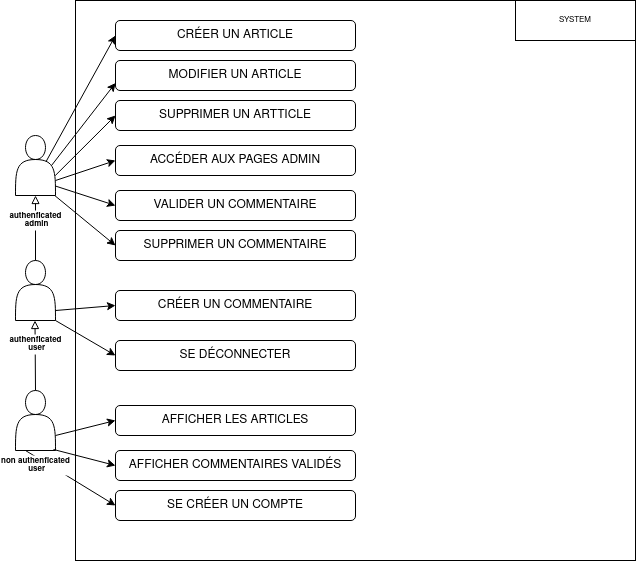

The diagram above was exported from draw.io. Its source (the exported page's mxGraphModel, read from the mxfile embedded in the PNG):
<mxGraphModel dx="867" dy="513" grid="1" gridSize="10" guides="1" tooltips="1" connect="1" arrows="1" fold="1" page="1" pageScale="1" pageWidth="827" pageHeight="1169" math="0" shadow="0">
  <root>
    <mxCell id="0" />
    <mxCell id="1" parent="0" />
    <mxCell id="vbtZYTMvn3PEoc0B9la2-1" value="" style="shape=actor;whiteSpace=wrap;html=1;" parent="1" vertex="1">
      <mxGeometry x="20" y="135" width="40" height="60" as="geometry" />
    </mxCell>
    <mxCell id="vbtZYTMvn3PEoc0B9la2-2" value="" style="whiteSpace=wrap;html=1;aspect=fixed;" parent="1" vertex="1">
      <mxGeometry x="80" width="560" height="560" as="geometry" />
    </mxCell>
    <mxCell id="vbtZYTMvn3PEoc0B9la2-3" value="MODIFIER UN ARTICLE" style="rounded=1;whiteSpace=wrap;html=1;" parent="1" vertex="1">
      <mxGeometry x="120" y="60" width="240" height="30" as="geometry" />
    </mxCell>
    <mxCell id="vbtZYTMvn3PEoc0B9la2-4" value="" style="shape=actor;whiteSpace=wrap;html=1;" parent="1" vertex="1">
      <mxGeometry x="20" y="260" width="40" height="60" as="geometry" />
    </mxCell>
    <mxCell id="vbtZYTMvn3PEoc0B9la2-5" value="" style="endArrow=block;html=1;rounded=0;entryX=0.5;entryY=1;entryDx=0;entryDy=0;endFill=0;exitX=0.5;exitY=0;exitDx=0;exitDy=0;" parent="1" source="vbtZYTMvn3PEoc0B9la2-4" target="vbtZYTMvn3PEoc0B9la2-1" edge="1">
      <mxGeometry width="50" height="50" relative="1" as="geometry">
        <mxPoint x="40" y="250" as="sourcePoint" />
        <mxPoint x="90" y="200" as="targetPoint" />
      </mxGeometry>
    </mxCell>
    <mxCell id="vbtZYTMvn3PEoc0B9la2-6" value="" style="shape=actor;whiteSpace=wrap;html=1;" parent="1" vertex="1">
      <mxGeometry x="20" y="390" width="40" height="60" as="geometry" />
    </mxCell>
    <mxCell id="vbtZYTMvn3PEoc0B9la2-7" value="" style="endArrow=block;html=1;rounded=0;entryX=0.5;entryY=1;entryDx=0;entryDy=0;endFill=0;exitX=0.5;exitY=0;exitDx=0;exitDy=0;" parent="1" source="vbtZYTMvn3PEoc0B9la2-6" edge="1">
      <mxGeometry width="50" height="50" relative="1" as="geometry">
        <mxPoint x="39.5" y="385" as="sourcePoint" />
        <mxPoint x="39.5" y="320" as="targetPoint" />
      </mxGeometry>
    </mxCell>
    <mxCell id="vbtZYTMvn3PEoc0B9la2-8" value="AFFICHER LES ARTICLES" style="rounded=1;whiteSpace=wrap;html=1;" parent="1" vertex="1">
      <mxGeometry x="120" y="405" width="240" height="30" as="geometry" />
    </mxCell>
    <mxCell id="vbtZYTMvn3PEoc0B9la2-9" value="AFFICHER COMMENTAIRES VALIDÉS" style="rounded=1;whiteSpace=wrap;html=1;" parent="1" vertex="1">
      <mxGeometry x="120" y="450" width="240" height="30" as="geometry" />
    </mxCell>
    <mxCell id="vbtZYTMvn3PEoc0B9la2-10" value="" style="endArrow=classic;html=1;rounded=0;entryX=0;entryY=0.5;entryDx=0;entryDy=0;" parent="1" target="vbtZYTMvn3PEoc0B9la2-8" edge="1">
      <mxGeometry width="50" height="50" relative="1" as="geometry">
        <mxPoint x="60" y="435" as="sourcePoint" />
        <mxPoint x="110" y="385" as="targetPoint" />
      </mxGeometry>
    </mxCell>
    <mxCell id="vbtZYTMvn3PEoc0B9la2-11" value="" style="endArrow=classic;html=1;rounded=0;entryX=0;entryY=0.5;entryDx=0;entryDy=0;exitX=0.95;exitY=0.983;exitDx=0;exitDy=0;exitPerimeter=0;" parent="1" source="vbtZYTMvn3PEoc0B9la2-6" target="vbtZYTMvn3PEoc0B9la2-9" edge="1">
      <mxGeometry width="50" height="50" relative="1" as="geometry">
        <mxPoint x="70" y="445" as="sourcePoint" />
        <mxPoint x="130" y="430" as="targetPoint" />
      </mxGeometry>
    </mxCell>
    <mxCell id="vbtZYTMvn3PEoc0B9la2-12" value="CRÉER UN COMMENTAIRE" style="rounded=1;whiteSpace=wrap;html=1;" parent="1" vertex="1">
      <mxGeometry x="120" y="290" width="240" height="30" as="geometry" />
    </mxCell>
    <mxCell id="vbtZYTMvn3PEoc0B9la2-13" value="VALIDER UN COMMENTAIRE" style="rounded=1;whiteSpace=wrap;html=1;" parent="1" vertex="1">
      <mxGeometry x="120" y="190" width="240" height="30" as="geometry" />
    </mxCell>
    <mxCell id="vbtZYTMvn3PEoc0B9la2-14" value="SUPPRIMER UN COMMENTAIRE" style="rounded=1;whiteSpace=wrap;html=1;" parent="1" vertex="1">
      <mxGeometry x="120" y="230" width="240" height="30" as="geometry" />
    </mxCell>
    <mxCell id="vbtZYTMvn3PEoc0B9la2-15" value="SE DÉCONNECTER" style="rounded=1;whiteSpace=wrap;html=1;" parent="1" vertex="1">
      <mxGeometry x="120" y="340" width="240" height="30" as="geometry" />
    </mxCell>
    <mxCell id="vbtZYTMvn3PEoc0B9la2-16" value="SE CRÉER UN COMPTE" style="rounded=1;whiteSpace=wrap;html=1;" parent="1" vertex="1">
      <mxGeometry x="120" y="490" width="240" height="30" as="geometry" />
    </mxCell>
    <mxCell id="vbtZYTMvn3PEoc0B9la2-18" value="" style="endArrow=classic;html=1;rounded=0;entryX=0;entryY=0.5;entryDx=0;entryDy=0;exitX=0.95;exitY=0.983;exitDx=0;exitDy=0;exitPerimeter=0;" parent="1" target="vbtZYTMvn3PEoc0B9la2-16" edge="1">
      <mxGeometry width="50" height="50" relative="1" as="geometry">
        <mxPoint x="30" y="450" as="sourcePoint" />
        <mxPoint x="92" y="466" as="targetPoint" />
      </mxGeometry>
    </mxCell>
    <mxCell id="vbtZYTMvn3PEoc0B9la2-19" value="CRÉER UN ARTICLE" style="rounded=1;whiteSpace=wrap;html=1;" parent="1" vertex="1">
      <mxGeometry x="120" y="20" width="240" height="30" as="geometry" />
    </mxCell>
    <mxCell id="zDKcjH--M2n3jzbXzmeh-1" value="" style="endArrow=classic;html=1;rounded=0;entryX=0;entryY=0.5;entryDx=0;entryDy=0;" edge="1" parent="1" target="vbtZYTMvn3PEoc0B9la2-12">
      <mxGeometry width="50" height="50" relative="1" as="geometry">
        <mxPoint x="60" y="310" as="sourcePoint" />
        <mxPoint x="120" y="295" as="targetPoint" />
      </mxGeometry>
    </mxCell>
    <mxCell id="zDKcjH--M2n3jzbXzmeh-2" value="" style="endArrow=classic;html=1;rounded=0;entryX=0;entryY=0.5;entryDx=0;entryDy=0;" edge="1" parent="1" target="vbtZYTMvn3PEoc0B9la2-15">
      <mxGeometry width="50" height="50" relative="1" as="geometry">
        <mxPoint x="60" y="320" as="sourcePoint" />
        <mxPoint x="120" y="305" as="targetPoint" />
      </mxGeometry>
    </mxCell>
    <mxCell id="zDKcjH--M2n3jzbXzmeh-3" value="" style="endArrow=classic;html=1;rounded=0;entryX=0;entryY=0.5;entryDx=0;entryDy=0;exitX=1.006;exitY=0.844;exitDx=0;exitDy=0;exitPerimeter=0;" edge="1" parent="1" source="vbtZYTMvn3PEoc0B9la2-1" target="vbtZYTMvn3PEoc0B9la2-13">
      <mxGeometry width="50" height="50" relative="1" as="geometry">
        <mxPoint x="60" y="170" as="sourcePoint" />
        <mxPoint x="120" y="155" as="targetPoint" />
      </mxGeometry>
    </mxCell>
    <mxCell id="zDKcjH--M2n3jzbXzmeh-4" value="" style="endArrow=classic;html=1;rounded=0;entryX=0;entryY=0.5;entryDx=0;entryDy=0;exitX=0.989;exitY=1.005;exitDx=0;exitDy=0;exitPerimeter=0;" edge="1" parent="1" source="vbtZYTMvn3PEoc0B9la2-1" target="vbtZYTMvn3PEoc0B9la2-14">
      <mxGeometry width="50" height="50" relative="1" as="geometry">
        <mxPoint x="60" y="185" as="sourcePoint" />
        <mxPoint x="120" y="170" as="targetPoint" />
      </mxGeometry>
    </mxCell>
    <mxCell id="zDKcjH--M2n3jzbXzmeh-5" value="" style="endArrow=classic;html=1;rounded=0;entryX=0;entryY=0.75;entryDx=0;entryDy=0;exitX=0.9;exitY=0.5;exitDx=0;exitDy=0;exitPerimeter=0;" edge="1" parent="1" source="vbtZYTMvn3PEoc0B9la2-1" target="vbtZYTMvn3PEoc0B9la2-3">
      <mxGeometry width="50" height="50" relative="1" as="geometry">
        <mxPoint x="50" y="162.5" as="sourcePoint" />
        <mxPoint x="110" y="147.5" as="targetPoint" />
      </mxGeometry>
    </mxCell>
    <mxCell id="zDKcjH--M2n3jzbXzmeh-6" value="" style="endArrow=classic;html=1;rounded=0;entryX=0;entryY=0.5;entryDx=0;entryDy=0;exitX=0.768;exitY=0.43;exitDx=0;exitDy=0;exitPerimeter=0;" edge="1" parent="1" source="vbtZYTMvn3PEoc0B9la2-1" target="vbtZYTMvn3PEoc0B9la2-19">
      <mxGeometry width="50" height="50" relative="1" as="geometry">
        <mxPoint x="60" y="150" as="sourcePoint" />
        <mxPoint x="114" y="120" as="targetPoint" />
      </mxGeometry>
    </mxCell>
    <mxCell id="zDKcjH--M2n3jzbXzmeh-8" value="&lt;div style=&quot;font-size: 8px; line-height: 110%;&quot;&gt;&lt;font style=&quot;font-size: 8px;&quot;&gt;non authenficated&lt;/font&gt;&lt;/div&gt;&lt;div style=&quot;line-height: 110%; font-size: 8px;&quot;&gt;&lt;font style=&quot;font-size: 8px;&quot;&gt;&amp;nbsp;user&lt;/font&gt;&lt;/div&gt;" style="text;strokeColor=none;fillColor=default;html=1;fontSize=24;fontStyle=1;verticalAlign=middle;align=center;" vertex="1" parent="1">
      <mxGeometry x="5" y="455" width="70" height="20" as="geometry" />
    </mxCell>
    <mxCell id="zDKcjH--M2n3jzbXzmeh-12" value="&lt;div style=&quot;font-size: 8px; line-height: 110%;&quot;&gt;&lt;font style=&quot;font-size: 8px;&quot;&gt;authenficated&lt;/font&gt;&lt;/div&gt;&lt;div style=&quot;line-height: 110%; font-size: 8px;&quot;&gt;&lt;font style=&quot;font-size: 8px;&quot;&gt;&amp;nbsp;user&lt;/font&gt;&lt;/div&gt;" style="text;html=1;fontSize=24;fontStyle=1;verticalAlign=middle;align=center;fillColor=default;" vertex="1" parent="1">
      <mxGeometry x="5" y="334" width="70" height="20" as="geometry" />
    </mxCell>
    <mxCell id="zDKcjH--M2n3jzbXzmeh-14" value="&lt;div style=&quot;font-size: 8px; line-height: 110%;&quot;&gt;&lt;font style=&quot;font-size: 8px;&quot;&gt;authenficated&lt;/font&gt;&lt;/div&gt;&lt;div style=&quot;line-height: 110%; font-size: 8px;&quot;&gt;&lt;font style=&quot;font-size: 8px;&quot;&gt;&amp;nbsp;admin&lt;/font&gt;&lt;/div&gt;" style="text;html=1;fontSize=24;fontStyle=1;verticalAlign=middle;align=center;fillColor=default;" vertex="1" parent="1">
      <mxGeometry x="5" y="210" width="70" height="20" as="geometry" />
    </mxCell>
    <mxCell id="zDKcjH--M2n3jzbXzmeh-16" value="SUPPRIMER UN ARTTICLE" style="rounded=1;whiteSpace=wrap;html=1;" vertex="1" parent="1">
      <mxGeometry x="120" y="100" width="240" height="30" as="geometry" />
    </mxCell>
    <mxCell id="zDKcjH--M2n3jzbXzmeh-18" value="" style="endArrow=classic;html=1;rounded=0;entryX=0;entryY=0.5;entryDx=0;entryDy=0;exitX=0.994;exitY=0.668;exitDx=0;exitDy=0;exitPerimeter=0;" edge="1" parent="1" source="vbtZYTMvn3PEoc0B9la2-1" target="zDKcjH--M2n3jzbXzmeh-16">
      <mxGeometry width="50" height="50" relative="1" as="geometry">
        <mxPoint x="56" y="170" as="sourcePoint" />
        <mxPoint x="130" y="113" as="targetPoint" />
      </mxGeometry>
    </mxCell>
    <mxCell id="zDKcjH--M2n3jzbXzmeh-19" value="SYSTEM" style="rounded=0;whiteSpace=wrap;html=1;fontSize=8;fillColor=default;" vertex="1" parent="1">
      <mxGeometry x="520" width="120" height="40" as="geometry" />
    </mxCell>
    <mxCell id="zDKcjH--M2n3jzbXzmeh-20" value="ACCÉDER AUX PAGES ADMIN" style="rounded=1;whiteSpace=wrap;html=1;" vertex="1" parent="1">
      <mxGeometry x="120" y="145" width="240" height="30" as="geometry" />
    </mxCell>
    <mxCell id="zDKcjH--M2n3jzbXzmeh-21" value="" style="endArrow=classic;html=1;rounded=0;entryX=0;entryY=0.5;entryDx=0;entryDy=0;exitX=1;exitY=0.75;exitDx=0;exitDy=0;" edge="1" parent="1" target="zDKcjH--M2n3jzbXzmeh-20" source="vbtZYTMvn3PEoc0B9la2-1">
      <mxGeometry width="50" height="50" relative="1" as="geometry">
        <mxPoint x="60" y="220" as="sourcePoint" />
        <mxPoint x="130" y="158" as="targetPoint" />
      </mxGeometry>
    </mxCell>
  </root>
</mxGraphModel>